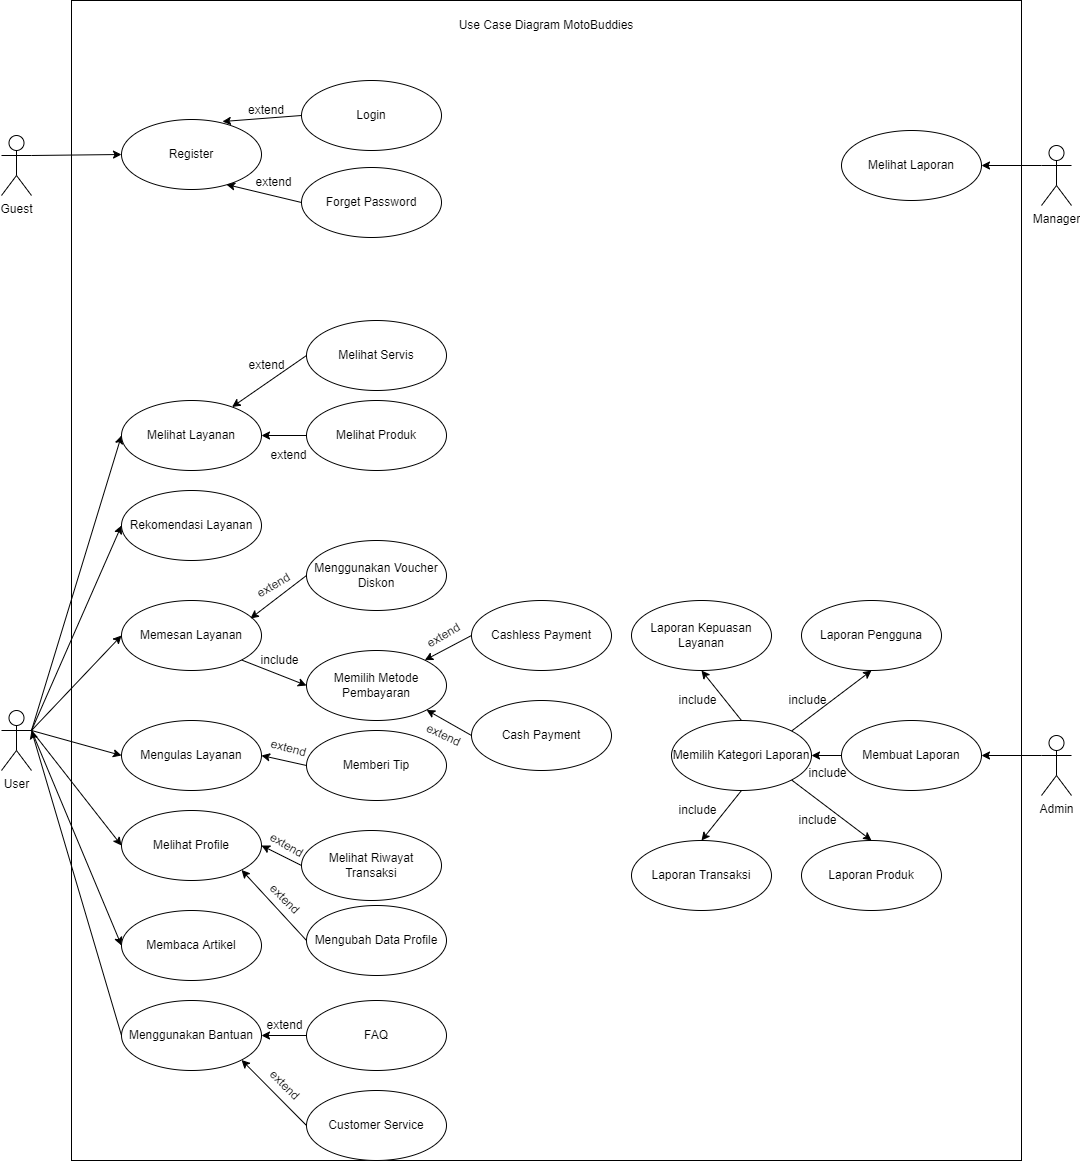

The diagram above was exported from draw.io. Its source (the exported page's mxGraphModel, read from the mxfile embedded in the PNG):
<mxGraphModel dx="2188" dy="2309" grid="1" gridSize="10" guides="1" tooltips="1" connect="1" arrows="1" fold="1" page="1" pageScale="1" pageWidth="850" pageHeight="1100" math="0" shadow="0">
  <root>
    <mxCell id="0" />
    <mxCell id="1" parent="0" />
    <mxCell id="2" value="" style="rounded=0;whiteSpace=wrap;html=1;" vertex="1" parent="1">
      <mxGeometry x="120" y="-450" width="950" height="1160" as="geometry" />
    </mxCell>
    <mxCell id="3" style="edgeStyle=none;rounded=0;orthogonalLoop=1;jettySize=auto;html=1;exitX=1;exitY=0.3333333333333333;exitDx=0;exitDy=0;exitPerimeter=0;entryX=0;entryY=0.5;entryDx=0;entryDy=0;" edge="1" source="9" target="14" parent="1">
      <mxGeometry relative="1" as="geometry" />
    </mxCell>
    <mxCell id="4" style="edgeStyle=none;rounded=0;orthogonalLoop=1;jettySize=auto;html=1;exitX=1;exitY=0.3333333333333333;exitDx=0;exitDy=0;exitPerimeter=0;entryX=0;entryY=0.5;entryDx=0;entryDy=0;" edge="1" source="9" target="10" parent="1">
      <mxGeometry relative="1" as="geometry" />
    </mxCell>
    <mxCell id="5" style="edgeStyle=none;rounded=0;orthogonalLoop=1;jettySize=auto;html=1;exitX=1;exitY=0.3333333333333333;exitDx=0;exitDy=0;exitPerimeter=0;entryX=0;entryY=0.5;entryDx=0;entryDy=0;" edge="1" source="9" target="12" parent="1">
      <mxGeometry relative="1" as="geometry" />
    </mxCell>
    <mxCell id="6" style="edgeStyle=none;rounded=0;orthogonalLoop=1;jettySize=auto;html=1;exitX=1;exitY=0.3333333333333333;exitDx=0;exitDy=0;exitPerimeter=0;entryX=0;entryY=0.5;entryDx=0;entryDy=0;" edge="1" source="9" target="13" parent="1">
      <mxGeometry relative="1" as="geometry" />
    </mxCell>
    <mxCell id="7" style="edgeStyle=none;rounded=0;orthogonalLoop=1;jettySize=auto;html=1;exitX=1;exitY=0.3333333333333333;exitDx=0;exitDy=0;exitPerimeter=0;entryX=0;entryY=0.5;entryDx=0;entryDy=0;" edge="1" source="9" target="19" parent="1">
      <mxGeometry relative="1" as="geometry" />
    </mxCell>
    <mxCell id="8" style="edgeStyle=none;rounded=0;orthogonalLoop=1;jettySize=auto;html=1;exitX=1;exitY=0.3333333333333333;exitDx=0;exitDy=0;exitPerimeter=0;entryX=0;entryY=0.5;entryDx=0;entryDy=0;" edge="1" source="9" target="31" parent="1">
      <mxGeometry relative="1" as="geometry" />
    </mxCell>
    <mxCell id="9" value="User" style="shape=umlActor;verticalLabelPosition=bottom;verticalAlign=top;html=1;outlineConnect=0;" vertex="1" parent="1">
      <mxGeometry x="50" y="260" width="30" height="60" as="geometry" />
    </mxCell>
    <mxCell id="10" value="Rekomendasi Layanan" style="ellipse;whiteSpace=wrap;html=1;" vertex="1" parent="1">
      <mxGeometry x="170" y="40" width="140" height="70" as="geometry" />
    </mxCell>
    <mxCell id="11" style="edgeStyle=none;rounded=0;orthogonalLoop=1;jettySize=auto;html=1;exitX=1;exitY=1;exitDx=0;exitDy=0;entryX=0;entryY=0.5;entryDx=0;entryDy=0;" edge="1" source="12" target="24" parent="1">
      <mxGeometry relative="1" as="geometry" />
    </mxCell>
    <mxCell id="12" value="Memesan Layanan" style="ellipse;whiteSpace=wrap;html=1;" vertex="1" parent="1">
      <mxGeometry x="170" y="150" width="140" height="70" as="geometry" />
    </mxCell>
    <mxCell id="13" value="Mengulas Layanan" style="ellipse;whiteSpace=wrap;html=1;" vertex="1" parent="1">
      <mxGeometry x="170" y="270" width="140" height="70" as="geometry" />
    </mxCell>
    <mxCell id="14" value="Melihat Layanan" style="ellipse;whiteSpace=wrap;html=1;" vertex="1" parent="1">
      <mxGeometry x="170" y="-50" width="140" height="70" as="geometry" />
    </mxCell>
    <mxCell id="15" style="edgeStyle=none;rounded=0;orthogonalLoop=1;jettySize=auto;html=1;exitX=0;exitY=0.5;exitDx=0;exitDy=0;" edge="1" source="16" target="14" parent="1">
      <mxGeometry relative="1" as="geometry" />
    </mxCell>
    <mxCell id="16" value="Melihat Produk" style="ellipse;whiteSpace=wrap;html=1;" vertex="1" parent="1">
      <mxGeometry x="355" y="-50" width="140" height="70" as="geometry" />
    </mxCell>
    <mxCell id="17" style="edgeStyle=none;rounded=0;orthogonalLoop=1;jettySize=auto;html=1;exitX=0;exitY=0.5;exitDx=0;exitDy=0;" edge="1" source="18" target="14" parent="1">
      <mxGeometry relative="1" as="geometry" />
    </mxCell>
    <mxCell id="18" value="Melihat Servis" style="ellipse;whiteSpace=wrap;html=1;" vertex="1" parent="1">
      <mxGeometry x="355" y="-130" width="140" height="70" as="geometry" />
    </mxCell>
    <mxCell id="19" value="Melihat Profile" style="ellipse;whiteSpace=wrap;html=1;" vertex="1" parent="1">
      <mxGeometry x="170" y="360" width="140" height="70" as="geometry" />
    </mxCell>
    <mxCell id="20" style="edgeStyle=none;rounded=0;orthogonalLoop=1;jettySize=auto;html=1;exitX=0;exitY=0.5;exitDx=0;exitDy=0;entryX=1;entryY=0.5;entryDx=0;entryDy=0;" edge="1" source="21" target="19" parent="1">
      <mxGeometry relative="1" as="geometry" />
    </mxCell>
    <mxCell id="21" value="Melihat Riwayat Transaksi" style="ellipse;whiteSpace=wrap;html=1;" vertex="1" parent="1">
      <mxGeometry x="350" y="380" width="140" height="70" as="geometry" />
    </mxCell>
    <mxCell id="22" style="edgeStyle=none;rounded=0;orthogonalLoop=1;jettySize=auto;html=1;exitX=0;exitY=0.5;exitDx=0;exitDy=0;entryX=0.921;entryY=0.257;entryDx=0;entryDy=0;entryPerimeter=0;" edge="1" source="23" target="12" parent="1">
      <mxGeometry relative="1" as="geometry" />
    </mxCell>
    <mxCell id="23" value="Menggunakan Voucher Diskon" style="ellipse;whiteSpace=wrap;html=1;" vertex="1" parent="1">
      <mxGeometry x="355" y="90" width="140" height="70" as="geometry" />
    </mxCell>
    <mxCell id="24" value="Memilih Metode Pembayaran" style="ellipse;whiteSpace=wrap;html=1;" vertex="1" parent="1">
      <mxGeometry x="355" y="200" width="140" height="70" as="geometry" />
    </mxCell>
    <mxCell id="25" style="edgeStyle=none;rounded=0;orthogonalLoop=1;jettySize=auto;html=1;exitX=0;exitY=0.5;exitDx=0;exitDy=0;" edge="1" source="26" target="24" parent="1">
      <mxGeometry relative="1" as="geometry" />
    </mxCell>
    <mxCell id="26" value="Cashless Payment" style="ellipse;whiteSpace=wrap;html=1;" vertex="1" parent="1">
      <mxGeometry x="520" y="150" width="140" height="70" as="geometry" />
    </mxCell>
    <mxCell id="27" style="edgeStyle=none;rounded=0;orthogonalLoop=1;jettySize=auto;html=1;exitX=0;exitY=0.5;exitDx=0;exitDy=0;entryX=1;entryY=1;entryDx=0;entryDy=0;" edge="1" source="28" target="24" parent="1">
      <mxGeometry relative="1" as="geometry" />
    </mxCell>
    <mxCell id="28" value="Cash Payment" style="ellipse;whiteSpace=wrap;html=1;" vertex="1" parent="1">
      <mxGeometry x="520" y="250" width="140" height="70" as="geometry" />
    </mxCell>
    <mxCell id="29" style="edgeStyle=none;rounded=0;orthogonalLoop=1;jettySize=auto;html=1;exitX=0;exitY=0.5;exitDx=0;exitDy=0;entryX=1;entryY=1;entryDx=0;entryDy=0;" edge="1" source="30" target="19" parent="1">
      <mxGeometry relative="1" as="geometry" />
    </mxCell>
    <mxCell id="30" value="Mengubah Data Profile" style="ellipse;whiteSpace=wrap;html=1;" vertex="1" parent="1">
      <mxGeometry x="355" y="455" width="140" height="70" as="geometry" />
    </mxCell>
    <mxCell id="31" value="Membaca Artikel" style="ellipse;whiteSpace=wrap;html=1;" vertex="1" parent="1">
      <mxGeometry x="170" y="460" width="140" height="70" as="geometry" />
    </mxCell>
    <mxCell id="32" style="edgeStyle=none;rounded=0;orthogonalLoop=1;jettySize=auto;html=1;exitX=1;exitY=0.3333333333333333;exitDx=0;exitDy=0;exitPerimeter=0;entryX=0;entryY=0.5;entryDx=0;entryDy=0;" edge="1" source="33" target="34" parent="1">
      <mxGeometry relative="1" as="geometry" />
    </mxCell>
    <mxCell id="33" value="Guest" style="shape=umlActor;verticalLabelPosition=bottom;verticalAlign=top;html=1;outlineConnect=0;" vertex="1" parent="1">
      <mxGeometry x="50" y="-315" width="30" height="60" as="geometry" />
    </mxCell>
    <mxCell id="34" value="Register" style="ellipse;whiteSpace=wrap;html=1;" vertex="1" parent="1">
      <mxGeometry x="170" y="-331" width="140" height="70" as="geometry" />
    </mxCell>
    <mxCell id="35" style="edgeStyle=none;rounded=0;orthogonalLoop=1;jettySize=auto;html=1;exitX=0;exitY=0.5;exitDx=0;exitDy=0;entryX=0.721;entryY=0.029;entryDx=0;entryDy=0;entryPerimeter=0;" edge="1" source="36" target="34" parent="1">
      <mxGeometry relative="1" as="geometry" />
    </mxCell>
    <mxCell id="36" value="Login" style="ellipse;whiteSpace=wrap;html=1;" vertex="1" parent="1">
      <mxGeometry x="350" y="-370" width="140" height="70" as="geometry" />
    </mxCell>
    <mxCell id="37" style="edgeStyle=none;rounded=0;orthogonalLoop=1;jettySize=auto;html=1;exitX=0;exitY=0.5;exitDx=0;exitDy=0;entryX=0.75;entryY=0.929;entryDx=0;entryDy=0;entryPerimeter=0;" edge="1" source="38" target="34" parent="1">
      <mxGeometry relative="1" as="geometry" />
    </mxCell>
    <mxCell id="38" value="Forget Password" style="ellipse;whiteSpace=wrap;html=1;" vertex="1" parent="1">
      <mxGeometry x="350" y="-283" width="140" height="70" as="geometry" />
    </mxCell>
    <mxCell id="39" style="edgeStyle=none;rounded=0;orthogonalLoop=1;jettySize=auto;html=1;exitX=0;exitY=0.3333333333333333;exitDx=0;exitDy=0;exitPerimeter=0;entryX=1;entryY=0.5;entryDx=0;entryDy=0;" edge="1" source="40" target="42" parent="1">
      <mxGeometry relative="1" as="geometry" />
    </mxCell>
    <mxCell id="40" value="Admin" style="shape=umlActor;verticalLabelPosition=bottom;verticalAlign=top;html=1;outlineConnect=0;" vertex="1" parent="1">
      <mxGeometry x="1090" y="285" width="30" height="60" as="geometry" />
    </mxCell>
    <mxCell id="41" style="edgeStyle=orthogonalEdgeStyle;rounded=0;orthogonalLoop=1;jettySize=auto;html=1;exitX=0;exitY=0.5;exitDx=0;exitDy=0;entryX=1;entryY=0.5;entryDx=0;entryDy=0;" edge="1" source="42" target="50" parent="1">
      <mxGeometry relative="1" as="geometry" />
    </mxCell>
    <mxCell id="42" value="Membuat Laporan" style="ellipse;whiteSpace=wrap;html=1;" vertex="1" parent="1">
      <mxGeometry x="890" y="270" width="140" height="70" as="geometry" />
    </mxCell>
    <mxCell id="43" style="edgeStyle=none;rounded=0;orthogonalLoop=1;jettySize=auto;html=1;exitX=0;exitY=0.3333333333333333;exitDx=0;exitDy=0;exitPerimeter=0;entryX=1;entryY=0.5;entryDx=0;entryDy=0;" edge="1" source="44" target="45" parent="1">
      <mxGeometry relative="1" as="geometry" />
    </mxCell>
    <mxCell id="44" value="Manager" style="shape=umlActor;verticalLabelPosition=bottom;verticalAlign=top;html=1;outlineConnect=0;" vertex="1" parent="1">
      <mxGeometry x="1090" y="-305" width="30" height="60" as="geometry" />
    </mxCell>
    <mxCell id="45" value="Melihat Laporan" style="ellipse;whiteSpace=wrap;html=1;" vertex="1" parent="1">
      <mxGeometry x="890" y="-320" width="140" height="70" as="geometry" />
    </mxCell>
    <mxCell id="46" style="edgeStyle=none;rounded=0;orthogonalLoop=1;jettySize=auto;html=1;exitX=0.5;exitY=0;exitDx=0;exitDy=0;entryX=0.5;entryY=1;entryDx=0;entryDy=0;" edge="1" source="50" target="51" parent="1">
      <mxGeometry relative="1" as="geometry" />
    </mxCell>
    <mxCell id="47" style="edgeStyle=none;rounded=0;orthogonalLoop=1;jettySize=auto;html=1;exitX=1;exitY=0;exitDx=0;exitDy=0;entryX=0.5;entryY=1;entryDx=0;entryDy=0;" edge="1" source="50" target="54" parent="1">
      <mxGeometry relative="1" as="geometry" />
    </mxCell>
    <mxCell id="48" style="edgeStyle=none;rounded=0;orthogonalLoop=1;jettySize=auto;html=1;exitX=0.5;exitY=1;exitDx=0;exitDy=0;entryX=0.5;entryY=0;entryDx=0;entryDy=0;" edge="1" source="50" target="52" parent="1">
      <mxGeometry relative="1" as="geometry" />
    </mxCell>
    <mxCell id="49" style="edgeStyle=none;rounded=0;orthogonalLoop=1;jettySize=auto;html=1;exitX=1;exitY=1;exitDx=0;exitDy=0;entryX=0.5;entryY=0;entryDx=0;entryDy=0;" edge="1" source="50" target="53" parent="1">
      <mxGeometry relative="1" as="geometry" />
    </mxCell>
    <mxCell id="50" value="Memilih Kategori Laporan" style="ellipse;whiteSpace=wrap;html=1;" vertex="1" parent="1">
      <mxGeometry x="720" y="270" width="140" height="70" as="geometry" />
    </mxCell>
    <mxCell id="51" value="Laporan Kepuasan Layanan" style="ellipse;whiteSpace=wrap;html=1;" vertex="1" parent="1">
      <mxGeometry x="680" y="150" width="140" height="70" as="geometry" />
    </mxCell>
    <mxCell id="52" value="Laporan Transaksi" style="ellipse;whiteSpace=wrap;html=1;" vertex="1" parent="1">
      <mxGeometry x="680" y="390" width="140" height="70" as="geometry" />
    </mxCell>
    <mxCell id="53" value="Laporan Produk" style="ellipse;whiteSpace=wrap;html=1;" vertex="1" parent="1">
      <mxGeometry x="850" y="390" width="140" height="70" as="geometry" />
    </mxCell>
    <mxCell id="54" value="Laporan Pengguna" style="ellipse;whiteSpace=wrap;html=1;" vertex="1" parent="1">
      <mxGeometry x="850" y="150" width="140" height="70" as="geometry" />
    </mxCell>
    <mxCell id="55" style="edgeStyle=none;rounded=0;orthogonalLoop=1;jettySize=auto;html=1;exitX=0;exitY=0.5;exitDx=0;exitDy=0;entryX=1;entryY=0.5;entryDx=0;entryDy=0;" edge="1" source="56" target="13" parent="1">
      <mxGeometry relative="1" as="geometry" />
    </mxCell>
    <mxCell id="56" value="Memberi Tip" style="ellipse;whiteSpace=wrap;html=1;" vertex="1" parent="1">
      <mxGeometry x="355" y="280" width="140" height="70" as="geometry" />
    </mxCell>
    <mxCell id="57" value="Use Case Diagram MotoBuddies" style="text;html=1;strokeColor=none;fillColor=none;align=center;verticalAlign=middle;whiteSpace=wrap;rounded=0;" vertex="1" parent="1">
      <mxGeometry x="470" y="-440" width="250" height="30" as="geometry" />
    </mxCell>
    <mxCell id="58" style="edgeStyle=none;rounded=0;orthogonalLoop=1;jettySize=auto;html=1;exitX=0;exitY=0.5;exitDx=0;exitDy=0;entryX=1;entryY=0.3333333333333333;entryDx=0;entryDy=0;entryPerimeter=0;" edge="1" source="59" target="9" parent="1">
      <mxGeometry relative="1" as="geometry" />
    </mxCell>
    <mxCell id="59" value="Menggunakan Bantuan" style="ellipse;whiteSpace=wrap;html=1;" vertex="1" parent="1">
      <mxGeometry x="170" y="550" width="140" height="70" as="geometry" />
    </mxCell>
    <mxCell id="60" style="edgeStyle=none;rounded=0;orthogonalLoop=1;jettySize=auto;html=1;exitX=0;exitY=0.5;exitDx=0;exitDy=0;entryX=1;entryY=0.5;entryDx=0;entryDy=0;" edge="1" source="61" target="59" parent="1">
      <mxGeometry relative="1" as="geometry" />
    </mxCell>
    <mxCell id="61" value="FAQ" style="ellipse;whiteSpace=wrap;html=1;" vertex="1" parent="1">
      <mxGeometry x="355" y="550" width="140" height="70" as="geometry" />
    </mxCell>
    <mxCell id="62" style="edgeStyle=none;rounded=0;orthogonalLoop=1;jettySize=auto;html=1;exitX=0;exitY=0.5;exitDx=0;exitDy=0;entryX=1;entryY=1;entryDx=0;entryDy=0;" edge="1" source="63" target="59" parent="1">
      <mxGeometry relative="1" as="geometry" />
    </mxCell>
    <mxCell id="63" value="Customer Service" style="ellipse;whiteSpace=wrap;html=1;" vertex="1" parent="1">
      <mxGeometry x="355" y="640" width="140" height="70" as="geometry" />
    </mxCell>
    <mxCell id="64" value="extend" style="text;html=1;strokeColor=none;fillColor=none;align=center;verticalAlign=middle;whiteSpace=wrap;rounded=0;" vertex="1" parent="1">
      <mxGeometry x="275" y="-355" width="80" height="30" as="geometry" />
    </mxCell>
    <mxCell id="65" value="extend" style="text;html=1;strokeColor=none;fillColor=none;align=center;verticalAlign=middle;whiteSpace=wrap;rounded=0;" vertex="1" parent="1">
      <mxGeometry x="295" y="-283" width="55" height="30" as="geometry" />
    </mxCell>
    <mxCell id="66" value="extend" style="text;html=1;strokeColor=none;fillColor=none;align=center;verticalAlign=middle;whiteSpace=wrap;rounded=0;" vertex="1" parent="1">
      <mxGeometry x="287.5" y="-100" width="55" height="30" as="geometry" />
    </mxCell>
    <mxCell id="67" value="extend" style="text;html=1;strokeColor=none;fillColor=none;align=center;verticalAlign=middle;whiteSpace=wrap;rounded=0;" vertex="1" parent="1">
      <mxGeometry x="310" y="-10" width="55" height="30" as="geometry" />
    </mxCell>
    <mxCell id="68" value="extend" style="text;html=1;strokeColor=none;fillColor=none;align=center;verticalAlign=middle;whiteSpace=wrap;rounded=0;rotation=-30;" vertex="1" parent="1">
      <mxGeometry x="295" y="120" width="55" height="30" as="geometry" />
    </mxCell>
    <mxCell id="69" value="include" style="text;html=1;strokeColor=none;fillColor=none;align=center;verticalAlign=middle;whiteSpace=wrap;rounded=0;" vertex="1" parent="1">
      <mxGeometry x="301.67" y="200" width="53.33" height="20" as="geometry" />
    </mxCell>
    <mxCell id="70" value="include" style="text;html=1;strokeColor=none;fillColor=none;align=center;verticalAlign=middle;whiteSpace=wrap;rounded=0;" vertex="1" parent="1">
      <mxGeometry x="830" y="240" width="53.33" height="20" as="geometry" />
    </mxCell>
    <mxCell id="71" value="include" style="text;html=1;strokeColor=none;fillColor=none;align=center;verticalAlign=middle;whiteSpace=wrap;rounded=0;" vertex="1" parent="1">
      <mxGeometry x="720" y="240" width="53.33" height="20" as="geometry" />
    </mxCell>
    <mxCell id="72" value="include" style="text;html=1;strokeColor=none;fillColor=none;align=center;verticalAlign=middle;whiteSpace=wrap;rounded=0;" vertex="1" parent="1">
      <mxGeometry x="720" y="350" width="53.33" height="20" as="geometry" />
    </mxCell>
    <mxCell id="73" value="include" style="text;html=1;strokeColor=none;fillColor=none;align=center;verticalAlign=middle;whiteSpace=wrap;rounded=0;" vertex="1" parent="1">
      <mxGeometry x="840" y="360" width="53.33" height="20" as="geometry" />
    </mxCell>
    <mxCell id="74" value="extend" style="text;html=1;strokeColor=none;fillColor=none;align=center;verticalAlign=middle;whiteSpace=wrap;rounded=0;rotation=-30;" vertex="1" parent="1">
      <mxGeometry x="465" y="170" width="55" height="30" as="geometry" />
    </mxCell>
    <mxCell id="75" value="extend" style="text;html=1;strokeColor=none;fillColor=none;align=center;verticalAlign=middle;whiteSpace=wrap;rounded=0;rotation=25;" vertex="1" parent="1">
      <mxGeometry x="465" y="270" width="55" height="30" as="geometry" />
    </mxCell>
    <mxCell id="76" value="extend" style="text;html=1;strokeColor=none;fillColor=none;align=center;verticalAlign=middle;whiteSpace=wrap;rounded=0;rotation=15;" vertex="1" parent="1">
      <mxGeometry x="310" y="283" width="55" height="30" as="geometry" />
    </mxCell>
    <mxCell id="77" value="extend" style="text;html=1;strokeColor=none;fillColor=none;align=center;verticalAlign=middle;whiteSpace=wrap;rounded=0;rotation=30;" vertex="1" parent="1">
      <mxGeometry x="308" y="380" width="55" height="30" as="geometry" />
    </mxCell>
    <mxCell id="78" value="extend" style="text;html=1;strokeColor=none;fillColor=none;align=center;verticalAlign=middle;whiteSpace=wrap;rounded=0;rotation=45;" vertex="1" parent="1">
      <mxGeometry x="306" y="434" width="55" height="30" as="geometry" />
    </mxCell>
    <mxCell id="79" value="extend" style="text;html=1;strokeColor=none;fillColor=none;align=center;verticalAlign=middle;whiteSpace=wrap;rounded=0;rotation=0;" vertex="1" parent="1">
      <mxGeometry x="306" y="560" width="55" height="30" as="geometry" />
    </mxCell>
    <mxCell id="80" value="extend" style="text;html=1;strokeColor=none;fillColor=none;align=center;verticalAlign=middle;whiteSpace=wrap;rounded=0;rotation=45;" vertex="1" parent="1">
      <mxGeometry x="306" y="620" width="55" height="30" as="geometry" />
    </mxCell>
    <mxCell id="81" value="include" style="text;html=1;strokeColor=none;fillColor=none;align=center;verticalAlign=middle;whiteSpace=wrap;rounded=0;" vertex="1" parent="1">
      <mxGeometry x="850" y="313" width="53.33" height="20" as="geometry" />
    </mxCell>
  </root>
</mxGraphModel>